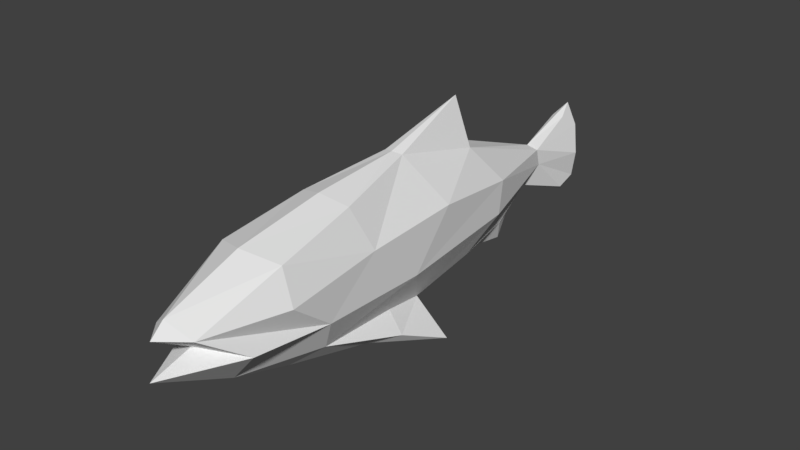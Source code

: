 # Source: fish_after_mirror.blend  (saved by Blender 2.79.0; exported with 4.5.12 LTS)
import bpy
from mathutils import Matrix  # noqa: F401  (used for matrix-valued properties, if any)

bpy.ops.wm.read_factory_settings(use_empty=True)
scene = bpy.context.scene
scene.name = 'Scene'

# ---- collections
col_collection_1 = bpy.data.collections.new('Collection 1'); scene.collection.children.link(col_collection_1)

# ---- world
world_world = bpy.data.worlds.new('World'); scene.world = world_world
world_world.color = (0.05088, 0.05088, 0.05088)
world_world.use_sun_shadow = False
world_world.sun_shadow_jitter_overblur = 0.0
world_world.cycles.sampling_method = 'MANUAL'

# ---- meshes
me_fishmesh = bpy.data.meshes.new('fishmesh')
me_fishmesh.from_pydata([(-0.5764, -1.959, 0.4071), (-0.1628, -2.939, 0.2628), (0.1851, -2.425, 0.454), (-0.7621, -0.9271, 0.3137), (-0.1699, -1.987, 0.5606), (0.25, -1.461, 0.5317), (0.6594, -2.315, 0.02374), (-0.9155, 0.1355, 0.1148), (-0.2899, -0.7899, 0.5317), (0.6637, -1.337, 0.3297), (-0.3479, 0.4199, 0.5317), (0.2887, -0.1159, 0.5317), (0.7278, -0.2887, 0.2891), (-0.6735, 1.209, 0.2168), (-0.1998, 1.578, 0.4375), (0.2245, 1.533, 0.4308), (0.8364, 0.2699, 0.2208), (0.1476, 2.89, 0.08378), (0.6501, 2.058, 0.09051), (-0.3382, 3.409, 0.0714), (-0.07152, 2.826, 0.08731), (1.009, -0.6247, 0.2577), (-0.1792, 3.646, 0.1286), (0.5157, 3.602, 0.1508), (0.62, 3.38, 0.1286), (0.1802, 3.583, 0.2056), (0.9677, -0.3127, 0.4874), (1.251, 0.3076, 0.6305), (0.6864, 1.2, 0.2272), (0.8128, 1.526, 0.005486), (0.2033, 3.752, 0.00458), (-0.3543, -3.055, 0.0), (-0.1998, -3.221, 0.0), (0.07367, -2.774, 0.0), (0.2161, -3.278, 0.0), (-0.5764, -1.959, -0.4071), (-0.1628, -2.939, -0.2628), (0.1851, -2.425, -0.454), (-0.6427, 1.292, 0.0), (-0.7621, -0.9271, -0.3137), (-0.1699, -1.987, -0.5606), (0.25, -1.461, -0.5317), (0.6594, -2.315, -0.02374), (-0.9155, 0.1355, -0.1148), (-0.2899, -0.7899, -0.5317), (-0.6886, -2.125, 0.0), (0.6637, -1.337, -0.3297), (-1.254, 1.204, 0.0), (-0.3479, 0.4199, -0.5317), (0.2887, -0.1159, -0.5317), (0.7278, -0.2887, -0.2891), (-0.6735, 1.209, -0.2168), (-0.1998, 1.578, -0.4375), (0.2245, 1.533, -0.4308), (0.8364, 0.2699, -0.2208), (-0.1519, 2.728, 0.0), (0.1476, 2.89, -0.08378), (-0.8602, -1.026, 0.0), (0.6501, 2.058, -0.09051), (-0.3382, 3.409, -0.0714), (-0.07152, 2.826, -0.08731), (1.009, -0.6247, -0.2577), (0.386, 2.683, 0.0), (-0.4575, 3.633, 0.0), (-0.1792, 3.646, -0.1286), (0.5157, 3.602, -0.1508), (0.62, 3.38, -0.1286), (-0.9369, 0.09776, 0.0), (0.1802, 3.583, -0.2056), (0.9677, -0.3127, -0.4874), (0.7609, 3.601, 0.0), (1.251, 0.3076, -0.6305), (0.9225, -1.547, 0.0), (0.6864, 1.2, -0.2272), (0.9234, 2.161, 0.0), (0.6321, 2.325, 0.0), (0.8128, 1.526, -0.005486), (0.2033, 3.752, -0.00458)], [(2, 4), (37, 40)], [(0, 31, 1), (2, 1, 33), (14, 10, 11), (1, 2, 5, 4), (13, 20, 55), (16, 26, 27), (11, 12, 16), (62, 28, 18), (13, 14, 20), (6, 2, 34), (12, 9, 26), (5, 2, 6), (23, 24, 70), (0, 45, 31), (0, 1, 4), (4, 8, 0), (3, 0, 8), (7, 3, 8), (7, 8, 10), (13, 7, 10), (47, 7, 13), (67, 7, 47), (14, 13, 10), (10, 8, 11), (11, 8, 5), (4, 5, 8), (11, 5, 9), (12, 11, 9), (5, 6, 9), (9, 6, 72), (9, 72, 21), (9, 21, 26), (21, 27, 26), (15, 16, 28), (17, 15, 28), (14, 15, 17), (17, 20, 14), (11, 15, 14), (16, 15, 11), (28, 29, 18), (74, 18, 29), (74, 75, 18), (62, 18, 75), (17, 62, 24), (23, 25, 17), (20, 17, 25), (25, 22, 20), (19, 20, 22), (63, 19, 22), (19, 55, 20), (1, 32, 33), (1, 31, 32), (34, 2, 33), (24, 23, 17), (26, 16, 12), (28, 62, 17), (3, 45, 0), (45, 3, 57), (7, 67, 3), (57, 3, 67), (13, 38, 47), (13, 55, 38), (27, 21, 16), (21, 72, 16), (28, 16, 29), (16, 72, 29), (19, 63, 55), (22, 30, 63), (22, 25, 30), (24, 62, 70), (25, 23, 30), (23, 70, 30), (35, 36, 31), (37, 33, 36), (52, 49, 48), (36, 40, 41, 37), (51, 55, 60), (54, 71, 69), (49, 54, 50), (62, 58, 73), (51, 60, 52), (42, 34, 37), (50, 69, 46), (41, 42, 37), (65, 70, 66), (35, 31, 45), (35, 40, 36), (40, 35, 44), (39, 44, 35), (43, 44, 39), (43, 48, 44), (51, 48, 43), (47, 51, 43), (67, 47, 43), (52, 48, 51), (48, 49, 44), (49, 41, 44), (40, 44, 41), (49, 46, 41), (50, 46, 49), (41, 46, 42), (46, 72, 42), (46, 61, 72), (46, 69, 61), (61, 69, 71), (53, 73, 54), (56, 73, 53), (52, 56, 53), (56, 52, 60), (49, 52, 53), (54, 49, 53), (73, 58, 76), (74, 76, 58), (74, 58, 75), (62, 75, 58), (56, 66, 62), (65, 56, 68), (60, 68, 56), (68, 60, 64), (59, 64, 60), (63, 64, 59), (59, 60, 55), (36, 33, 32), (36, 32, 31), (34, 33, 37), (66, 56, 65), (69, 50, 54), (73, 56, 62), (39, 35, 45), (45, 57, 39), (43, 39, 67), (57, 67, 39), (51, 47, 38), (51, 38, 55), (71, 54, 61), (61, 54, 72), (73, 76, 54), (54, 76, 72), (59, 55, 63), (64, 63, 77), (64, 77, 68), (66, 70, 62), (68, 77, 65), (65, 77, 70)])
me_fishmesh.use_remesh_preserve_volume = False
me_fishmesh.use_remesh_preserve_attributes = False
me_fishmesh.use_mirror_vertex_groups = False
me_fishmesh.update()

# ---- objects
ob_fish = bpy.data.objects.new('Fish', me_fishmesh)

# ---- transforms, parenting, visibility, modifiers, constraints
ob_fish.location = (0.0, 0.0, 0.0)
ob_fish.rotation_euler = (-0.0, 1.571, 0.0)
ob_fish.lineart.crease_threshold = 0.0

# ---- collection membership
col_collection_1.objects.link(ob_fish)

# ---- scene / render settings (as saved in the file)
scene.frame_start = 1; scene.frame_end = 250; scene.frame_set(81)
scene.render.engine = 'BLENDER_EEVEE_NEXT'
scene.render.resolution_percentage = 50
scene.render.dither_intensity = 0.0
scene.cycles.use_denoising = False
scene.cycles.samples = 128
scene.cycles.sampling_pattern = 'TABULATED_SOBOL'
scene.cycles.use_adaptive_sampling = False
scene.cycles.use_light_tree = False
scene.cycles.blur_glossy = 0.0
scene.cycles.sample_clamp_indirect = 0.0
scene.view_settings.view_transform = 'Standard'
bpy.context.view_layer.update()

# ---- added for rendering (the .blend has no active camera and no usable light): camera, sun
cam_auto = bpy.data.cameras.new('AutoCamera')
cam_auto.lens = 50.0
cam_auto.sensor_width = 36.0
cam_auto.clip_end = 1000.0
ob_auto_camera = bpy.data.objects.new('AutoCamera', cam_auto)
scene.collection.objects.link(ob_auto_camera)
ob_auto_camera.location = (7.00292, -8.16614, 5.60402)
ob_auto_camera.rotation_euler = (1.09748, -7.21219e-08, 0.694738)
scene.camera = ob_auto_camera
light_auto_sun = bpy.data.lights.new('AutoSun', 'SUN')
light_auto_sun.energy = 3.0
light_auto_sun.angle = 0.0523599
ob_auto_sun = bpy.data.objects.new('AutoSun', light_auto_sun)
scene.collection.objects.link(ob_auto_sun)
ob_auto_sun.rotation_euler = (0.872665, 0.174533, 0.523599)
bpy.context.view_layer.update()
